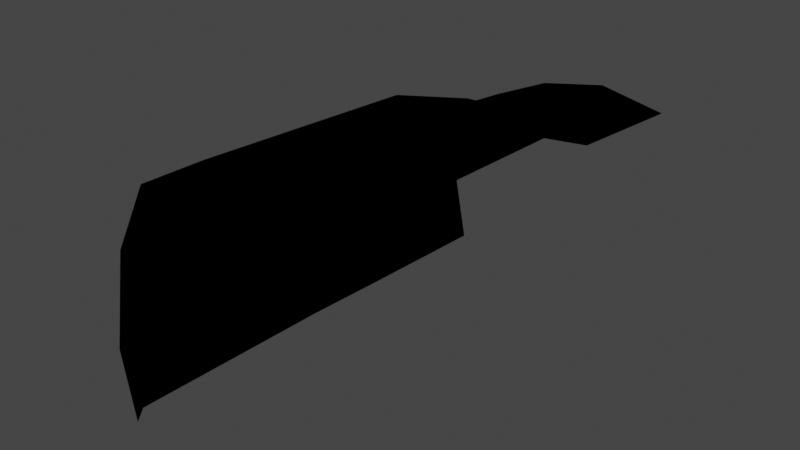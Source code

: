 # Source: CMDL_D7572195.blend  (saved by Blender 3.1.7; exported with 4.5.12 LTS)
import bpy
from mathutils import Matrix  # noqa: F401  (used for matrix-valued properties, if any)

bpy.ops.wm.read_factory_settings(use_empty=True)
scene = bpy.context.scene
scene.name = 'CMDL_D7572195'

# ---- collections
col_render = bpy.data.collections.new('Render'); scene.collection.children.link(col_render)

# ---- images (referenced by path relative to the original .blend; pixels are not part of the script)
import os
ASSET_DIR = os.environ.get("B2B_ASSET_DIR", "")  # directory of the original .blend (textures are referenced by path, not embedded)
HERE = os.path.dirname(os.path.abspath(__file__))  # packed textures are extracted next to this script under _unpacked/

def load_image(name, relpath, width, height, colorspace="sRGB"):
    """Load a texture the original file referenced (path relative to the .blend, or extracted next to this script)."""
    p = next((c for c in (os.path.join(HERE, relpath), os.path.join(ASSET_DIR, relpath)) if relpath and os.path.exists(c)), "")
    if p:
        img = bpy.data.images.load(p, check_existing=True)
        img.name = name
    else:  # same state as the original file: an image datablock whose file is absent (Cycles renders it pink)
        img = bpy.data.images.new(name, width, height)
        img.source = "FILE"
        img.filepath = "//" + (relpath or name)
    img.colorspace_settings.name = colorspace
    return img
img_icesheegoth_icecle_a4b75fde = load_image('icesheegoth_icecle_A4B75FDE', 'icesheegoth_icecle_A4B75FDE.png', 1024, 1024, 'sRGB')
img_icesheegoth_reflectivity_0f7e19d9 = load_image('icesheegoth_reflectivity_0F7E19D9', 'icesheegoth_reflectivity_0F7E19D9.png', 1024, 1024, 'sRGB')
img_icicle_reflect04_09e3fb4c = load_image('icicle_reflect04_09E3FB4C', 'icicle_reflect04_09E3FB4C.png', 1024, 1024, 'sRGB')

# ---- materials (node trees are filled in below, after node groups)
mat_mat_0_0 = bpy.data.materials.new('MAT_0_0')
mat_mat_0_0.use_backface_culling = True
mat_mat_0_0.use_transparent_shadow = False
mat_mat_0_0.diffuse_color = (1.0, 1.0, 1.0, 1.0)

# ---- node groups
ng_heclopaqueoutput = bpy.data.node_groups.new('HECLOpaqueOutput', 'ShaderNodeTree')
_N = ng_heclopaqueoutput.nodes; _L = ng_heclopaqueoutput.links
ng_retroshader = bpy.data.node_groups.new('RetroShader', 'ShaderNodeTree')
_N = ng_retroshader.nodes; _L = ng_retroshader.links
ng_retrouvmode0noden = bpy.data.node_groups.new('RetroUVMode0NodeN', 'ShaderNodeTree')
_N = ng_retrouvmode0noden.nodes; _L = ng_retrouvmode0noden.links
ng_auto_smooth = bpy.data.node_groups.new('Auto Smooth', 'GeometryNodeTree')
_s = ng_auto_smooth.interface.new_socket(name='Geometry', in_out='OUTPUT', socket_type='NodeSocketGeometry')
_s = ng_auto_smooth.interface.new_socket(name='Geometry', in_out='INPUT', socket_type='NodeSocketGeometry')
_s = ng_auto_smooth.interface.new_socket(name='Angle', in_out='INPUT', socket_type='NodeSocketFloat')
_s.subtype = 'ANGLE'
_s.min_value = 0.0
_s.max_value = 3.142
ng_auto_smooth.is_modifier = True
_N = ng_auto_smooth.nodes; _L = ng_auto_smooth.links
n0 = _N.new('NodeGroupOutput'); n0.name = 'Group Output'; n0.location = (480, -100)
n1 = _N.new('NodeGroupInput'); n1.name = 'Group Input'; n1.location = (-420, -300)
n2 = _N.new('NodeGroupInput'); n2.name = 'Group Input.001'; n2.location = (-60, -100)
n3 = _N.new('GeometryNodeSetShadeSmooth'); n3.name = 'Set Shade Smooth'; n3.location = (120, -100)
n3.domain = 'EDGE'
n4 = _N.new('GeometryNodeSetShadeSmooth'); n4.name = 'Set Shade Smooth.001'; n4.location = (300, -100)
n5 = _N.new('GeometryNodeInputMeshEdgeAngle'); n5.name = 'Edge Angle'; n5.location = (-420, -220)
n6 = _N.new('GeometryNodeInputEdgeSmooth'); n6.name = 'Is Edge Smooth'; n6.location = (-60, -160)
n7 = _N.new('GeometryNodeInputShadeSmooth'); n7.name = 'Is Face Smooth'; n7.location = (-240, -340)
n8 = _N.new('FunctionNodeBooleanMath'); n8.name = 'Boolean Math'; n8.location = (-60, -220)
n9 = _N.new('FunctionNodeCompare'); n9.name = 'Compare'; n9.location = (-240, -180)
n9.operation = 'LESS_EQUAL'
_L.new(n5.outputs[0], n9.inputs[0])
_L.new(n4.outputs[0], n0.inputs[0])
_L.new(n1.outputs[1], n9.inputs[1])
_L.new(n9.outputs[0], n8.inputs[0])
_L.new(n7.outputs[0], n8.inputs[1])
_L.new(n2.outputs[0], n3.inputs[0])
_L.new(n6.outputs[0], n3.inputs[1])
_L.new(n3.outputs[0], n4.inputs[0])
_L.new(n8.outputs[0], n3.inputs[2])
n0.is_active_output = True

# ---- material node trees
mat_mat_0_0.use_nodes = True; mat_mat_0_0.node_tree.nodes.clear()
_N = mat_mat_0_0.node_tree.nodes; _L = mat_mat_0_0.node_tree.links
n0 = _N.new('NodeFrame'); n0.name = 'Frame'; n0.location = (0, 0)
n0.label = 'Textures'
n0.width = 150
n1 = _N.new('NodeFrame'); n1.name = 'Frame.001'; n1.location = (0, 0)
n1.label = 'Output'
n1.width = 150
n2 = _N.new('NodeFrame'); n2.name = 'Frame.002'; n2.location = (0, 0)
n2.label = 'Blend'
n2.width = 150
n3 = _N.new('ShaderNodeGroup'); n3.name = 'Blend'; n3.location = (480, 0)
n3.node_tree = ng_heclopaqueoutput
n4 = _N.new('ShaderNodeTexImage'); n4.name = 'Alpha'; n4.location = (-300, -4)
n4.label = 'Alpha'
n4.image = img_icesheegoth_icecle_a4b75fde
n5 = _N.new('ShaderNodeUVMap'); n5.name = 'UV Map'; n5.location = (-540, 0)
n5.label = 'IDENTITY'
n5.uv_map = 'UV_0'
n6 = _N.new('ShaderNodeTexImage'); n6.name = 'Specular'; n6.location = (-300, -364)
n6.label = 'Specular'
n6.image = img_icesheegoth_reflectivity_0f7e19d9
n7 = _N.new('ShaderNodeUVMap'); n7.name = 'UV Map.001'; n7.location = (-540, -360)
n7.label = 'IDENTITY'
n7.uv_map = 'UV_1'
n8 = _N.new('ShaderNodeTexImage'); n8.name = 'Reflection'; n8.location = (-300, -724)
n8.label = 'Reflection'
n8.image = img_icicle_reflect04_09e3fb4c
n9 = _N.new('ShaderNodeTexCoord'); n9.name = 'Texture Coordinate'; n9.location = (-540, -720)
n9.label = 'MTX_0'
n10 = _N.new('ShaderNodeGroup'); n10.name = 'Output'; n10.location = (140, 0)
n10.node_tree = ng_retroshader
n10.inputs[0].default_value = (0.0, 0.0, 0.0, 0.0)
n10.inputs[2].default_value = (1.0, 1.0, 1.0, 1.0)
n10.inputs[3].default_value = (0.0, 0.0, 0.0, 0.0)
n10.inputs[5].default_value = (0.0, 0.0, 0.0, 0.0)
n10.inputs[7].default_value = (0.0, 0.0, 0.0, 0.0)
n10.inputs[9].default_value = 1.0
n11 = _N.new('ShaderNodeGroup'); n11.name = 'Group'; n11.location = (-490, -770)
n11.node_tree = ng_retrouvmode0noden
n3.parent = n2
n4.parent = n0
n5.parent = n0
n6.parent = n0
n7.parent = n0
n8.parent = n0
n9.parent = n0
n10.parent = n1
_L.new(n5.outputs[0], n4.inputs[0])
_L.new(n7.outputs[0], n6.inputs[0])
_L.new(n10.outputs[0], n3.inputs[0])
_L.new(n4.outputs[0], n10.inputs[1])
_L.new(n6.outputs[0], n10.inputs[4])
_L.new(n8.outputs[0], n10.inputs[6])
_L.new(n4.outputs[1], n10.inputs[8])
_L.new(n9.outputs[1], n11.inputs[0])
_L.new(n11.outputs[0], n8.inputs[0])

# ---- world
world_world = bpy.data.worlds.new('World'); scene.world = world_world
world_world.use_sun_shadow = False
world_world.sun_shadow_jitter_overblur = 0.0

# ---- meshes
me_cmdl_d7572195 = bpy.data.meshes.new('CMDL_D7572195')
me_cmdl_d7572195.from_pydata([(0.02446, 0.03275, 0.03822), (0.05153, 0.03267, 0.03294), (0.04969, 0.08821, 0.02689), (0.02451, 0.08828, 0.03181), (0.02443, 0.003645, 0.05105), (0.05332, 0.003567, 0.04531), (0.02439, -0.07808, 0.0552), (0.05463, -0.07817, 0.04919), (-0.04091, 0.03235, 0.000498), (-0.03628, 0.08791, -0.002021), (-0.04128, 0.08765, -0.02674), (-0.04629, 0.03207, -0.02628), (-0.02557, 0.03257, 0.02124), (-0.02202, 0.08812, 0.01736), (-0.00262, 0.03271, 0.03293), (-0.000673, 0.08825, 0.02688), (-0.0453, 0.003236, 0.004446), (-0.05104, 0.002954, -0.02578), (-0.02894, 0.003466, 0.0314), (-0.004452, 0.00361, 0.0453), (-0.0444, -0.08802, -0.02496), (-0.03918, -0.08776, 0.001373), (-0.0508, -0.07851, 0.005283), (-0.05463, -0.07881, -0.02496), (-0.03617, -0.07832, 0.03275), (-0.02427, -0.08755, 0.0237), (-0.001944, -0.08742, 0.03862), (-0.005857, -0.07812, 0.04924), (0.02507, -0.08739, 0.04516), (-0.03627, 0.08739, -0.05145), (-0.0409, 0.03179, -0.05265), (-0.04529, 0.002663, -0.05467), (-0.03917, -0.08828, -0.05129), (-0.04861, -0.07911, -0.0552)], [], [(2, 0, 1), (0, 4, 1), (1, 4, 5), (4, 6, 5), (5, 6, 7), (19, 14, 12), (14, 13, 12), (12, 13, 8), (13, 9, 8), (8, 9, 10), (23, 20, 22), (20, 21, 22), (22, 21, 24), (21, 25, 24), (19, 4, 14), (4, 0, 14), (14, 0, 15), (0, 3, 15), (10, 11, 8), (11, 16, 8), (8, 16, 18), (16, 22, 18), (18, 22, 24), (29, 30, 11), (30, 31, 11), (11, 31, 17), (31, 33, 17), (17, 33, 23), (18, 24, 19), (24, 27, 19), (19, 27, 4), (27, 6, 4), (32, 20, 23), (32, 23, 33), (12, 8, 18), (12, 18, 19), (27, 24, 26), (27, 26, 28), (27, 28, 6), (16, 11, 17), (16, 17, 23), (16, 23, 22), (24, 25, 26), (11, 10, 29), (0, 2, 3), (14, 15, 13)])
me_cmdl_d7572195.polygons.foreach_set('use_smooth', [True] * 46)
_k = set([(6, 27), (18, 24), (22, 23), (22, 24), (23, 33), (24, 27)])
me_cmdl_d7572195.attributes.new('sharp_edge', 'BOOLEAN', 'EDGE').data.foreach_set('value', [ (min(e.vertices), max(e.vertices)) in _k for e in me_cmdl_d7572195.edges])
_uv = me_cmdl_d7572195.uv_layers.new(name='UV_0')
_uv.uv.foreach_set('vector', [-1.082, 0.6953, -1.01, 0.4966, -1.082, 0.4966, -1.01, 0.4966, -1.01, 0.3925, -1.082, 0.4966, -1.082, 0.4966, -1.01, 0.3925, -1.082, 0.3925, -1.01, 0.3925, -1.01, 0.08918, -1.082, 0.3925, -1.082, 0.3925, -1.01, 0.08918, -1.082, 0.08918, -1.082, 0.3925, -1.082, 0.4966, -1.151, 0.4966, -1.082, 0.4966, -1.151, 0.6953, -1.151, 0.4966, -1.151, 0.4966, -1.151, 0.6953, -1.221, 0.4966, -1.151, 0.6953, -1.221, 0.6953, -1.221, 0.4966, -1.221, 0.4966, -1.221, 0.6953, -1.29, 0.6953, -1.936, 0.6895, -1.936, 0.6061, -1.746, 0.6895, -1.936, 0.6061, -1.746, 0.6061, -1.746, 0.6895, -1.746, 0.6895, -1.746, 0.6061, -1.746, 0.6895, -1.746, 0.6061, -1.936, 0.6061, -1.746, 0.6895, -1.082, 0.3925, -1.01, 0.3925, -1.082, 0.4966, -1.01, 0.3925, -1.01, 0.4966, -1.082, 0.4966, -1.082, 0.4966, -1.01, 0.4966, -1.082, 0.6953, -1.01, 0.4966, -1.01, 0.6953, -1.082, 0.6953, -1.29, 0.6953, -1.29, 0.4966, -1.221, 0.4966, -1.29, 0.4966, -1.221, 0.3925, -1.221, 0.4966, -1.221, 0.4966, -1.221, 0.3925, -1.151, 0.3925, -1.221, 0.3925, -1.221, 0.08918, -1.151, 0.3925, -1.151, 0.3925, -1.221, 0.08918, -1.151, 0.08918, -1.359, 0.6953, -1.359, 0.4966, -1.29, 0.4966, -1.359, 0.4966, -1.359, 0.3925, -1.29, 0.4966, -1.29, 0.4966, -1.359, 0.3925, -1.29, 0.3925, -1.359, 0.3925, -1.359, 0.08918, -1.29, 0.3925, -1.29, 0.3925, -1.359, 0.08918, -1.29, 0.08918, -1.151, 0.3925, -1.151, 0.08918, -1.082, 0.3925, -1.151, 0.08918, -1.082, 0.08918, -1.082, 0.3925, -1.082, 0.3925, -1.082, 0.08918, -1.01, 0.3925, -1.082, 0.08918, -1.01, 0.08918, -1.01, 0.3925, -1.936, 0.6061, -1.746, 0.6061, -1.746, 0.6895, -1.936, 0.6061, -1.746, 0.6895, -1.936, 0.6895, -1.151, 0.4966, -1.221, 0.4966, -1.151, 0.3925, -1.151, 0.4966, -1.151, 0.3925, -1.082, 0.3925, -1.746, 0.6895, -1.746, 0.6895, -1.746, 0.6061, -1.746, 0.6895, -1.746, 0.6061, -1.936, 0.6061, -1.746, 0.6895, -1.936, 0.6061, -1.936, 0.6895, -1.221, 0.3925, -1.29, 0.4966, -1.29, 0.3925, -1.221, 0.3925, -1.29, 0.3925, -1.29, 0.08918, -1.221, 0.3925, -1.29, 0.08918, -1.221, 0.08918, -1.746, 0.6895, -1.936, 0.6061, -1.746, 0.6061, -1.29, 0.4966, -1.29, 0.6953, -1.359, 0.6953, -1.01, 0.4966, -1.082, 0.6953, -1.01, 0.6953, -1.082, 0.4966, -1.082, 0.6953, -1.151, 0.6953])
_uv.active_render = True
_uv = me_cmdl_d7572195.uv_layers.new(name='UV_1')
_uv.uv.foreach_set('vector', [-1.082, 0.6953, -1.01, 0.4966, -1.082, 0.4966, -1.01, 0.4966, -1.01, 0.3925, -1.082, 0.4966, -1.082, 0.4966, -1.01, 0.3925, -1.082, 0.3925, -1.01, 0.3925, -1.01, 0.08918, -1.082, 0.3925, -1.082, 0.3925, -1.01, 0.08918, -1.082, 0.08918, -1.082, 0.3925, -1.082, 0.4966, -1.151, 0.4966, -1.082, 0.4966, -1.151, 0.6953, -1.151, 0.4966, -1.151, 0.4966, -1.151, 0.6953, -1.221, 0.4966, -1.151, 0.6953, -1.221, 0.6953, -1.221, 0.4966, -1.221, 0.4966, -1.221, 0.6953, -1.29, 0.6953, -1.936, 0.6895, -1.936, 0.6061, -1.746, 0.6895, -1.936, 0.6061, -1.746, 0.6061, -1.746, 0.6895, -1.746, 0.6895, -1.746, 0.6061, -1.746, 0.6895, -1.746, 0.6061, -1.936, 0.6061, -1.746, 0.6895, -1.082, 0.3925, -1.01, 0.3925, -1.082, 0.4966, -1.01, 0.3925, -1.01, 0.4966, -1.082, 0.4966, -1.082, 0.4966, -1.01, 0.4966, -1.082, 0.6953, -1.01, 0.4966, -1.01, 0.6953, -1.082, 0.6953, -1.29, 0.6953, -1.29, 0.4966, -1.221, 0.4966, -1.29, 0.4966, -1.221, 0.3925, -1.221, 0.4966, -1.221, 0.4966, -1.221, 0.3925, -1.151, 0.3925, -1.221, 0.3925, -1.221, 0.08918, -1.151, 0.3925, -1.151, 0.3925, -1.221, 0.08918, -1.151, 0.08918, -1.359, 0.6953, -1.359, 0.4966, -1.29, 0.4966, -1.359, 0.4966, -1.359, 0.3925, -1.29, 0.4966, -1.29, 0.4966, -1.359, 0.3925, -1.29, 0.3925, -1.359, 0.3925, -1.359, 0.08918, -1.29, 0.3925, -1.29, 0.3925, -1.359, 0.08918, -1.29, 0.08918, -1.151, 0.3925, -1.151, 0.08918, -1.082, 0.3925, -1.151, 0.08918, -1.082, 0.08918, -1.082, 0.3925, -1.082, 0.3925, -1.082, 0.08918, -1.01, 0.3925, -1.082, 0.08918, -1.01, 0.08918, -1.01, 0.3925, -1.936, 0.6061, -1.746, 0.6061, -1.746, 0.6895, -1.936, 0.6061, -1.746, 0.6895, -1.936, 0.6895, -1.151, 0.4966, -1.221, 0.4966, -1.151, 0.3925, -1.151, 0.4966, -1.151, 0.3925, -1.082, 0.3925, -1.746, 0.6895, -1.746, 0.6895, -1.746, 0.6061, -1.746, 0.6895, -1.746, 0.6061, -1.936, 0.6061, -1.746, 0.6895, -1.936, 0.6061, -1.936, 0.6895, -1.221, 0.3925, -1.29, 0.4966, -1.29, 0.3925, -1.221, 0.3925, -1.29, 0.3925, -1.29, 0.08918, -1.221, 0.3925, -1.29, 0.08918, -1.221, 0.08918, -1.746, 0.6895, -1.936, 0.6061, -1.746, 0.6061, -1.29, 0.4966, -1.29, 0.6953, -1.359, 0.6953, -1.01, 0.4966, -1.082, 0.6953, -1.01, 0.6953, -1.082, 0.4966, -1.082, 0.6953, -1.151, 0.6953])
me_cmdl_d7572195.materials.append(mat_mat_0_0)
me_cmdl_d7572195.use_remesh_fix_poles = True
me_cmdl_d7572195.use_remesh_preserve_attributes = False
me_cmdl_d7572195.update()

# ---- objects
ob_cmdl_d7572195 = bpy.data.objects.new('CMDL_D7572195', me_cmdl_d7572195)

# ---- transforms, parenting, visibility, modifiers, constraints
ob_cmdl_d7572195.location = (0.0, 0.0, 0.0)
ob_cmdl_d7572195.show_transparent = True
_m = ob_cmdl_d7572195.modifiers.new('Auto Smooth', 'NODES')
_m.node_group = ng_auto_smooth
_gi = [s.identifier for s in ng_auto_smooth.interface.items_tree if s.item_type == 'SOCKET' and s.in_out == 'INPUT']
_m[_gi[1]] = 3.142  # Angle

# ---- collection membership
col_render.objects.link(ob_cmdl_d7572195)

# ---- scene / render settings (as saved in the file)
scene.frame_start = 1; scene.frame_end = 250; scene.frame_set(1)
scene.render.engine = 'BLENDER_EEVEE_NEXT'
scene.cycles.sampling_pattern = 'TABULATED_SOBOL'
scene.cycles.use_light_tree = False
scene.view_settings.view_transform = 'Filmic'
bpy.context.view_layer.update()

# ---- added for rendering (the .blend has no active camera and no usable light): camera, sun
cam_auto = bpy.data.cameras.new('AutoCamera')
cam_auto.lens = 50.0
cam_auto.sensor_width = 36.0
cam_auto.clip_end = 1000.0
ob_auto_camera = bpy.data.objects.new('AutoCamera', cam_auto)
scene.collection.objects.link(ob_auto_camera)
ob_auto_camera.location = (0.217579, -0.261095, 0.174063)
ob_auto_camera.rotation_euler = (1.09748, -7.21219e-08, 0.694738)
scene.camera = ob_auto_camera
light_auto_sun = bpy.data.lights.new('AutoSun', 'SUN')
light_auto_sun.energy = 3.0
light_auto_sun.angle = 0.0523599
ob_auto_sun = bpy.data.objects.new('AutoSun', light_auto_sun)
scene.collection.objects.link(ob_auto_sun)
ob_auto_sun.rotation_euler = (0.872665, 0.174533, 0.523599)
bpy.context.view_layer.update()
